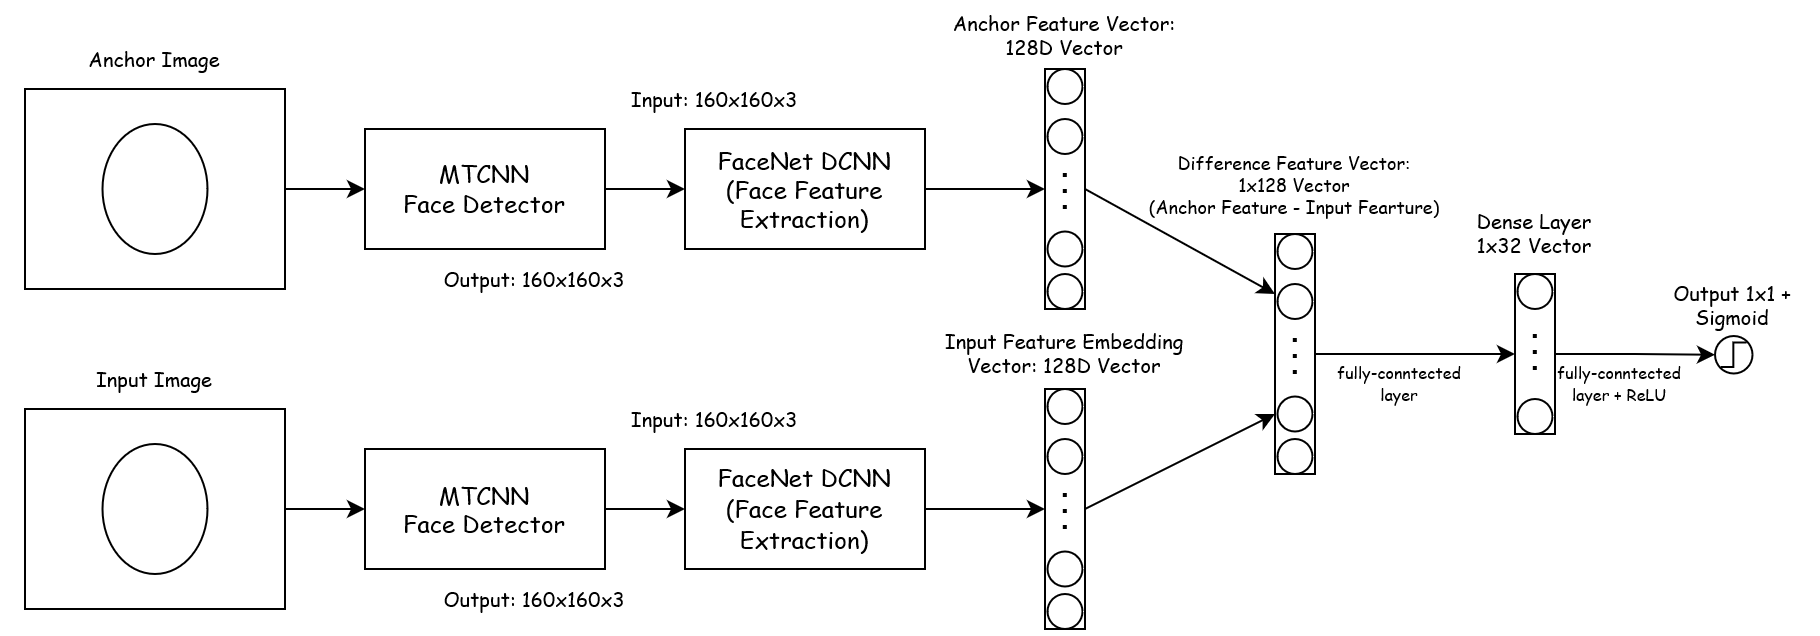

The diagram above was exported from draw.io. Its source (the exported page's mxGraphModel, read from the mxfile embedded in the PNG):
<mxGraphModel dx="1185" dy="627" grid="1" gridSize="10" guides="1" tooltips="1" connect="1" arrows="1" fold="1" page="1" pageScale="1" pageWidth="1100" pageHeight="850" math="0" shadow="0">
  <root>
    <mxCell id="0" />
    <mxCell id="1" parent="0" />
    <mxCell id="vF8MtgRQ-Ttht47eAq8N-15" style="edgeStyle=orthogonalEdgeStyle;rounded=0;orthogonalLoop=1;jettySize=auto;html=1;entryX=0;entryY=0.5;entryDx=0;entryDy=0;" edge="1" parent="1" source="vF8MtgRQ-Ttht47eAq8N-1" target="vF8MtgRQ-Ttht47eAq8N-14">
      <mxGeometry relative="1" as="geometry" />
    </mxCell>
    <mxCell id="vF8MtgRQ-Ttht47eAq8N-1" value="&lt;div&gt;&lt;font face=&quot;Comic Sans MS&quot;&gt;MTCNN&lt;/font&gt;&lt;/div&gt;&lt;div&gt;&lt;font face=&quot;Comic Sans MS&quot;&gt;Face Detector&lt;br&gt;&lt;/font&gt;&lt;/div&gt;" style="rounded=0;whiteSpace=wrap;html=1;" vertex="1" parent="1">
      <mxGeometry x="220" y="150" width="120" height="60" as="geometry" />
    </mxCell>
    <mxCell id="vF8MtgRQ-Ttht47eAq8N-17" style="edgeStyle=orthogonalEdgeStyle;rounded=0;orthogonalLoop=1;jettySize=auto;html=1;entryX=0;entryY=0.5;entryDx=0;entryDy=0;" edge="1" parent="1" source="vF8MtgRQ-Ttht47eAq8N-2" target="vF8MtgRQ-Ttht47eAq8N-16">
      <mxGeometry relative="1" as="geometry" />
    </mxCell>
    <mxCell id="vF8MtgRQ-Ttht47eAq8N-2" value="&lt;div&gt;MTCNN&lt;/div&gt;&lt;div&gt;Face Detector&lt;br&gt;&lt;/div&gt;" style="rounded=0;whiteSpace=wrap;html=1;fontFamily=Comic Sans MS;" vertex="1" parent="1">
      <mxGeometry x="220" y="310" width="120" height="60" as="geometry" />
    </mxCell>
    <mxCell id="vF8MtgRQ-Ttht47eAq8N-6" value="" style="group" vertex="1" connectable="0" parent="1">
      <mxGeometry x="40" y="130" width="140" height="100" as="geometry" />
    </mxCell>
    <mxCell id="vF8MtgRQ-Ttht47eAq8N-4" value="" style="rounded=0;whiteSpace=wrap;html=1;" vertex="1" parent="vF8MtgRQ-Ttht47eAq8N-6">
      <mxGeometry x="10" width="130" height="100" as="geometry" />
    </mxCell>
    <mxCell id="vF8MtgRQ-Ttht47eAq8N-5" value="" style="ellipse;whiteSpace=wrap;html=1;" vertex="1" parent="vF8MtgRQ-Ttht47eAq8N-6">
      <mxGeometry x="48.75" y="17.5" width="52.5" height="65" as="geometry" />
    </mxCell>
    <mxCell id="vF8MtgRQ-Ttht47eAq8N-7" value="" style="group" vertex="1" connectable="0" parent="1">
      <mxGeometry x="40" y="290" width="140" height="100" as="geometry" />
    </mxCell>
    <mxCell id="vF8MtgRQ-Ttht47eAq8N-8" value="" style="rounded=0;whiteSpace=wrap;html=1;" vertex="1" parent="vF8MtgRQ-Ttht47eAq8N-7">
      <mxGeometry x="10" width="130" height="100" as="geometry" />
    </mxCell>
    <mxCell id="vF8MtgRQ-Ttht47eAq8N-9" value="" style="ellipse;whiteSpace=wrap;html=1;" vertex="1" parent="vF8MtgRQ-Ttht47eAq8N-7">
      <mxGeometry x="48.75" y="17.5" width="52.5" height="65" as="geometry" />
    </mxCell>
    <mxCell id="vF8MtgRQ-Ttht47eAq8N-10" style="edgeStyle=orthogonalEdgeStyle;rounded=0;orthogonalLoop=1;jettySize=auto;html=1;entryX=0;entryY=0.5;entryDx=0;entryDy=0;" edge="1" parent="1" source="vF8MtgRQ-Ttht47eAq8N-4" target="vF8MtgRQ-Ttht47eAq8N-1">
      <mxGeometry relative="1" as="geometry">
        <mxPoint x="250" y="180" as="targetPoint" />
      </mxGeometry>
    </mxCell>
    <mxCell id="vF8MtgRQ-Ttht47eAq8N-11" style="edgeStyle=orthogonalEdgeStyle;rounded=0;orthogonalLoop=1;jettySize=auto;html=1;entryX=0;entryY=0.5;entryDx=0;entryDy=0;" edge="1" parent="1" source="vF8MtgRQ-Ttht47eAq8N-8" target="vF8MtgRQ-Ttht47eAq8N-2">
      <mxGeometry relative="1" as="geometry" />
    </mxCell>
    <mxCell id="vF8MtgRQ-Ttht47eAq8N-12" value="Anchor Image" style="text;html=1;strokeColor=none;fillColor=none;align=center;verticalAlign=middle;whiteSpace=wrap;rounded=0;fontFamily=Comic Sans MS;fontSize=10;" vertex="1" parent="1">
      <mxGeometry x="50" y="100" width="130" height="30" as="geometry" />
    </mxCell>
    <mxCell id="vF8MtgRQ-Ttht47eAq8N-13" value="Input Image" style="text;html=1;strokeColor=none;fillColor=none;align=center;verticalAlign=middle;whiteSpace=wrap;rounded=0;fontFamily=Comic Sans MS;fontSize=10;" vertex="1" parent="1">
      <mxGeometry x="50" y="260" width="130" height="30" as="geometry" />
    </mxCell>
    <mxCell id="vF8MtgRQ-Ttht47eAq8N-24" style="edgeStyle=orthogonalEdgeStyle;rounded=0;orthogonalLoop=1;jettySize=auto;html=1;entryX=0;entryY=0.5;entryDx=0;entryDy=0;fontFamily=Comic Sans MS;" edge="1" parent="1" source="vF8MtgRQ-Ttht47eAq8N-14" target="vF8MtgRQ-Ttht47eAq8N-23">
      <mxGeometry relative="1" as="geometry" />
    </mxCell>
    <mxCell id="vF8MtgRQ-Ttht47eAq8N-14" value="&lt;div&gt;FaceNet DCNN&lt;/div&gt;&lt;div&gt;(Face Feature Extraction)&lt;br&gt;&lt;/div&gt;" style="rounded=0;whiteSpace=wrap;html=1;fontFamily=Comic Sans MS;" vertex="1" parent="1">
      <mxGeometry x="380" y="150" width="120" height="60" as="geometry" />
    </mxCell>
    <mxCell id="vF8MtgRQ-Ttht47eAq8N-26" style="edgeStyle=orthogonalEdgeStyle;rounded=0;orthogonalLoop=1;jettySize=auto;html=1;entryX=0;entryY=0.5;entryDx=0;entryDy=0;fontFamily=Comic Sans MS;" edge="1" parent="1" source="vF8MtgRQ-Ttht47eAq8N-16" target="vF8MtgRQ-Ttht47eAq8N-25">
      <mxGeometry relative="1" as="geometry" />
    </mxCell>
    <mxCell id="vF8MtgRQ-Ttht47eAq8N-16" value="&lt;div&gt;&lt;font face=&quot;Comic Sans MS&quot;&gt;FaceNet DCNN&lt;/font&gt;&lt;/div&gt;&lt;div&gt;&lt;font face=&quot;Comic Sans MS&quot;&gt;(Face Feature Extraction)&lt;br&gt;&lt;/font&gt;&lt;/div&gt;" style="rounded=0;whiteSpace=wrap;html=1;" vertex="1" parent="1">
      <mxGeometry x="380" y="310" width="120" height="60" as="geometry" />
    </mxCell>
    <mxCell id="vF8MtgRQ-Ttht47eAq8N-18" value="Output: 160x160x3" style="text;html=1;strokeColor=none;fillColor=none;align=center;verticalAlign=middle;whiteSpace=wrap;rounded=0;fontFamily=Comic Sans MS;fontSize=10;" vertex="1" parent="1">
      <mxGeometry x="240" y="210" width="130" height="30" as="geometry" />
    </mxCell>
    <mxCell id="vF8MtgRQ-Ttht47eAq8N-19" value="Output: 160x160x3" style="text;html=1;strokeColor=none;fillColor=none;align=center;verticalAlign=middle;whiteSpace=wrap;rounded=0;fontFamily=Comic Sans MS;fontSize=10;" vertex="1" parent="1">
      <mxGeometry x="240" y="370" width="130" height="30" as="geometry" />
    </mxCell>
    <mxCell id="vF8MtgRQ-Ttht47eAq8N-20" value="Input: 160x160x3" style="text;html=1;strokeColor=none;fillColor=none;align=center;verticalAlign=middle;whiteSpace=wrap;rounded=0;fontFamily=Comic Sans MS;fontSize=10;" vertex="1" parent="1">
      <mxGeometry x="330" y="280" width="130" height="30" as="geometry" />
    </mxCell>
    <mxCell id="vF8MtgRQ-Ttht47eAq8N-21" value="Input: 160x160x3" style="text;html=1;strokeColor=none;fillColor=none;align=center;verticalAlign=middle;whiteSpace=wrap;rounded=0;fontFamily=Comic Sans MS;fontSize=10;" vertex="1" parent="1">
      <mxGeometry x="330" y="120" width="130" height="30" as="geometry" />
    </mxCell>
    <mxCell id="vF8MtgRQ-Ttht47eAq8N-23" value="" style="rounded=0;whiteSpace=wrap;html=1;fontFamily=Comic Sans MS;" vertex="1" parent="1">
      <mxGeometry x="560" y="120" width="20" height="120" as="geometry" />
    </mxCell>
    <mxCell id="vF8MtgRQ-Ttht47eAq8N-25" value="" style="rounded=0;whiteSpace=wrap;html=1;fontFamily=Comic Sans MS;" vertex="1" parent="1">
      <mxGeometry x="560" y="280" width="20" height="120" as="geometry" />
    </mxCell>
    <mxCell id="vF8MtgRQ-Ttht47eAq8N-27" value="&lt;div align=&quot;center&quot;&gt;Input Feature Embedding Vector: 128D Vector&lt;/div&gt;" style="text;html=1;strokeColor=none;fillColor=none;align=center;verticalAlign=middle;whiteSpace=wrap;rounded=0;fontFamily=Comic Sans MS;fontSize=10;" vertex="1" parent="1">
      <mxGeometry x="500" y="247.5" width="140" height="30" as="geometry" />
    </mxCell>
    <mxCell id="vF8MtgRQ-Ttht47eAq8N-28" value="&lt;div align=&quot;center&quot;&gt;Anchor Feature Vector: 128D Vector&lt;/div&gt;" style="text;html=1;strokeColor=none;fillColor=none;align=center;verticalAlign=middle;whiteSpace=wrap;rounded=0;fontFamily=Comic Sans MS;fontSize=10;" vertex="1" parent="1">
      <mxGeometry x="500" y="88" width="140" height="30" as="geometry" />
    </mxCell>
    <mxCell id="vF8MtgRQ-Ttht47eAq8N-29" value="" style="rounded=0;whiteSpace=wrap;html=1;fontFamily=Comic Sans MS;" vertex="1" parent="1">
      <mxGeometry x="675" y="202.5" width="20" height="120" as="geometry" />
    </mxCell>
    <mxCell id="vF8MtgRQ-Ttht47eAq8N-31" value="" style="endArrow=classic;html=1;rounded=0;fontFamily=Comic Sans MS;fontSize=10;exitX=1;exitY=0.5;exitDx=0;exitDy=0;entryX=0;entryY=0.25;entryDx=0;entryDy=0;" edge="1" parent="1" source="vF8MtgRQ-Ttht47eAq8N-23" target="vF8MtgRQ-Ttht47eAq8N-29">
      <mxGeometry width="50" height="50" relative="1" as="geometry">
        <mxPoint x="610" y="270" as="sourcePoint" />
        <mxPoint x="660" y="220" as="targetPoint" />
      </mxGeometry>
    </mxCell>
    <mxCell id="vF8MtgRQ-Ttht47eAq8N-32" value="" style="endArrow=classic;html=1;rounded=0;fontFamily=Comic Sans MS;fontSize=10;exitX=1;exitY=0.5;exitDx=0;exitDy=0;entryX=0;entryY=0.75;entryDx=0;entryDy=0;" edge="1" parent="1" source="vF8MtgRQ-Ttht47eAq8N-25" target="vF8MtgRQ-Ttht47eAq8N-29">
      <mxGeometry width="50" height="50" relative="1" as="geometry">
        <mxPoint x="590" y="190" as="sourcePoint" />
        <mxPoint x="700" y="275" as="targetPoint" />
      </mxGeometry>
    </mxCell>
    <mxCell id="vF8MtgRQ-Ttht47eAq8N-33" value="&lt;div style=&quot;font-size: 9px;&quot;&gt;&lt;font style=&quot;font-size: 9px;&quot;&gt;Difference Feature Vector:&lt;/font&gt;&lt;/div&gt;&lt;div style=&quot;font-size: 9px;&quot;&gt;&lt;font style=&quot;font-size: 9px;&quot;&gt;1x128 Vector&lt;br style=&quot;font-size: 9px;&quot;&gt;&lt;/font&gt;&lt;/div&gt;&lt;div style=&quot;font-size: 9px;&quot;&gt;&lt;font style=&quot;font-size: 9px;&quot;&gt;(Anchor Feature - Input Fearture)&lt;br style=&quot;font-size: 9px;&quot;&gt;&lt;/font&gt;&lt;/div&gt;" style="text;html=1;strokeColor=none;fillColor=none;align=center;verticalAlign=middle;whiteSpace=wrap;rounded=0;fontFamily=Comic Sans MS;fontSize=9;" vertex="1" parent="1">
      <mxGeometry x="610" y="155" width="150" height="45" as="geometry" />
    </mxCell>
    <mxCell id="vF8MtgRQ-Ttht47eAq8N-36" value="" style="ellipse;whiteSpace=wrap;html=1;aspect=fixed;fontFamily=Comic Sans MS;fontSize=9;align=center;" vertex="1" parent="1">
      <mxGeometry x="676.25" y="202.5" width="17.5" height="17.5" as="geometry" />
    </mxCell>
    <mxCell id="vF8MtgRQ-Ttht47eAq8N-37" value="" style="ellipse;whiteSpace=wrap;html=1;aspect=fixed;fontFamily=Comic Sans MS;fontSize=9;align=center;" vertex="1" parent="1">
      <mxGeometry x="676.25" y="305" width="17.5" height="17.5" as="geometry" />
    </mxCell>
    <mxCell id="vF8MtgRQ-Ttht47eAq8N-38" value="" style="ellipse;whiteSpace=wrap;html=1;aspect=fixed;fontFamily=Comic Sans MS;fontSize=9;align=center;" vertex="1" parent="1">
      <mxGeometry x="676.25" y="227.5" width="17.5" height="17.5" as="geometry" />
    </mxCell>
    <mxCell id="vF8MtgRQ-Ttht47eAq8N-39" value="" style="ellipse;whiteSpace=wrap;html=1;aspect=fixed;fontFamily=Comic Sans MS;fontSize=9;align=center;" vertex="1" parent="1">
      <mxGeometry x="676.25" y="283.75" width="17.5" height="17.5" as="geometry" />
    </mxCell>
    <mxCell id="vF8MtgRQ-Ttht47eAq8N-40" value="" style="endArrow=none;dashed=1;html=1;dashPattern=1 3;strokeWidth=2;rounded=0;fontFamily=Comic Sans MS;fontSize=9;" edge="1" parent="1">
      <mxGeometry width="50" height="50" relative="1" as="geometry">
        <mxPoint x="684.88" y="272.5" as="sourcePoint" />
        <mxPoint x="684.88" y="252.5" as="targetPoint" />
      </mxGeometry>
    </mxCell>
    <mxCell id="vF8MtgRQ-Ttht47eAq8N-41" value="" style="ellipse;whiteSpace=wrap;html=1;aspect=fixed;fontFamily=Comic Sans MS;fontSize=9;align=center;" vertex="1" parent="1">
      <mxGeometry x="561.25" y="120" width="17.5" height="17.5" as="geometry" />
    </mxCell>
    <mxCell id="vF8MtgRQ-Ttht47eAq8N-42" value="" style="ellipse;whiteSpace=wrap;html=1;aspect=fixed;fontFamily=Comic Sans MS;fontSize=9;align=center;" vertex="1" parent="1">
      <mxGeometry x="561.25" y="222.5" width="17.5" height="17.5" as="geometry" />
    </mxCell>
    <mxCell id="vF8MtgRQ-Ttht47eAq8N-43" value="" style="ellipse;whiteSpace=wrap;html=1;aspect=fixed;fontFamily=Comic Sans MS;fontSize=9;align=center;" vertex="1" parent="1">
      <mxGeometry x="561.25" y="145" width="17.5" height="17.5" as="geometry" />
    </mxCell>
    <mxCell id="vF8MtgRQ-Ttht47eAq8N-44" value="" style="ellipse;whiteSpace=wrap;html=1;aspect=fixed;fontFamily=Comic Sans MS;fontSize=9;align=center;" vertex="1" parent="1">
      <mxGeometry x="561.25" y="201.25" width="17.5" height="17.5" as="geometry" />
    </mxCell>
    <mxCell id="vF8MtgRQ-Ttht47eAq8N-45" value="" style="endArrow=none;dashed=1;html=1;dashPattern=1 3;strokeWidth=2;rounded=0;fontFamily=Comic Sans MS;fontSize=9;" edge="1" parent="1">
      <mxGeometry width="50" height="50" relative="1" as="geometry">
        <mxPoint x="569.8800000000001" y="190" as="sourcePoint" />
        <mxPoint x="569.8800000000001" y="170" as="targetPoint" />
      </mxGeometry>
    </mxCell>
    <mxCell id="vF8MtgRQ-Ttht47eAq8N-47" value="" style="ellipse;whiteSpace=wrap;html=1;aspect=fixed;fontFamily=Comic Sans MS;fontSize=9;align=center;" vertex="1" parent="1">
      <mxGeometry x="561.25" y="280" width="17.5" height="17.5" as="geometry" />
    </mxCell>
    <mxCell id="vF8MtgRQ-Ttht47eAq8N-48" value="" style="ellipse;whiteSpace=wrap;html=1;aspect=fixed;fontFamily=Comic Sans MS;fontSize=9;align=center;" vertex="1" parent="1">
      <mxGeometry x="561.25" y="382.5" width="17.5" height="17.5" as="geometry" />
    </mxCell>
    <mxCell id="vF8MtgRQ-Ttht47eAq8N-49" value="" style="ellipse;whiteSpace=wrap;html=1;aspect=fixed;fontFamily=Comic Sans MS;fontSize=9;align=center;" vertex="1" parent="1">
      <mxGeometry x="561.25" y="305" width="17.5" height="17.5" as="geometry" />
    </mxCell>
    <mxCell id="vF8MtgRQ-Ttht47eAq8N-50" value="" style="ellipse;whiteSpace=wrap;html=1;aspect=fixed;fontFamily=Comic Sans MS;fontSize=9;align=center;" vertex="1" parent="1">
      <mxGeometry x="561.25" y="361.25" width="17.5" height="17.5" as="geometry" />
    </mxCell>
    <mxCell id="vF8MtgRQ-Ttht47eAq8N-51" value="" style="endArrow=none;dashed=1;html=1;dashPattern=1 3;strokeWidth=2;rounded=0;fontFamily=Comic Sans MS;fontSize=9;" edge="1" parent="1">
      <mxGeometry width="50" height="50" relative="1" as="geometry">
        <mxPoint x="569.8800000000001" y="350" as="sourcePoint" />
        <mxPoint x="569.8800000000001" y="330" as="targetPoint" />
      </mxGeometry>
    </mxCell>
    <mxCell id="vF8MtgRQ-Ttht47eAq8N-58" value="" style="group" vertex="1" connectable="0" parent="1">
      <mxGeometry x="795" y="222.5" width="20" height="80" as="geometry" />
    </mxCell>
    <mxCell id="vF8MtgRQ-Ttht47eAq8N-52" value="" style="rounded=0;whiteSpace=wrap;html=1;fontFamily=Comic Sans MS;" vertex="1" parent="vF8MtgRQ-Ttht47eAq8N-58">
      <mxGeometry width="20" height="80" as="geometry" />
    </mxCell>
    <mxCell id="vF8MtgRQ-Ttht47eAq8N-55" value="" style="ellipse;whiteSpace=wrap;html=1;aspect=fixed;fontFamily=Comic Sans MS;fontSize=9;align=center;" vertex="1" parent="vF8MtgRQ-Ttht47eAq8N-58">
      <mxGeometry x="1.25" width="17.5" height="17.5" as="geometry" />
    </mxCell>
    <mxCell id="vF8MtgRQ-Ttht47eAq8N-56" value="" style="ellipse;whiteSpace=wrap;html=1;aspect=fixed;fontFamily=Comic Sans MS;fontSize=9;align=center;" vertex="1" parent="vF8MtgRQ-Ttht47eAq8N-58">
      <mxGeometry x="1.25" y="62.5" width="17.5" height="17.5" as="geometry" />
    </mxCell>
    <mxCell id="vF8MtgRQ-Ttht47eAq8N-57" value="" style="endArrow=none;dashed=1;html=1;dashPattern=1 3;strokeWidth=2;rounded=0;fontFamily=Comic Sans MS;fontSize=9;" edge="1" parent="vF8MtgRQ-Ttht47eAq8N-58">
      <mxGeometry width="50" height="50" relative="1" as="geometry">
        <mxPoint x="9.88000000000011" y="48" as="sourcePoint" />
        <mxPoint x="9.88000000000011" y="28" as="targetPoint" />
      </mxGeometry>
    </mxCell>
    <mxCell id="vF8MtgRQ-Ttht47eAq8N-59" value="" style="endArrow=classic;html=1;rounded=0;fontFamily=Comic Sans MS;fontSize=10;exitX=1;exitY=0.5;exitDx=0;exitDy=0;entryX=0;entryY=0.5;entryDx=0;entryDy=0;" edge="1" parent="1" source="vF8MtgRQ-Ttht47eAq8N-29" target="vF8MtgRQ-Ttht47eAq8N-52">
      <mxGeometry width="50" height="50" relative="1" as="geometry">
        <mxPoint x="695" y="225" as="sourcePoint" />
        <mxPoint x="774" y="256.5" as="targetPoint" />
      </mxGeometry>
    </mxCell>
    <mxCell id="vF8MtgRQ-Ttht47eAq8N-61" value="&lt;font style=&quot;font-size: 8px&quot;&gt;fully-conntected layer + ReLU&lt;br&gt;&lt;/font&gt;" style="text;html=1;strokeColor=none;fillColor=none;align=center;verticalAlign=middle;whiteSpace=wrap;rounded=0;fontFamily=Comic Sans MS;fontSize=9;" vertex="1" parent="1">
      <mxGeometry x="815" y="266.25" width="65" height="21.25" as="geometry" />
    </mxCell>
    <mxCell id="vF8MtgRQ-Ttht47eAq8N-67" value="&lt;div style=&quot;font-size: 10px;&quot;&gt;Dense Layer&lt;/div&gt;&lt;div style=&quot;font-size: 10px;&quot;&gt;1x32 Vector&lt;/div&gt;" style="text;html=1;strokeColor=none;fillColor=none;align=center;verticalAlign=middle;whiteSpace=wrap;rounded=0;fontFamily=Comic Sans MS;fontSize=10;" vertex="1" parent="1">
      <mxGeometry x="765" y="187.5" width="80" height="28.75" as="geometry" />
    </mxCell>
    <mxCell id="vF8MtgRQ-Ttht47eAq8N-69" value="" style="group" vertex="1" connectable="0" parent="1">
      <mxGeometry x="895" y="253.5" width="18.75" height="18.75" as="geometry" />
    </mxCell>
    <mxCell id="vF8MtgRQ-Ttht47eAq8N-68" value="" style="ellipse;whiteSpace=wrap;html=1;aspect=fixed;fontFamily=Comic Sans MS;fontSize=9;align=center;" vertex="1" parent="vF8MtgRQ-Ttht47eAq8N-69">
      <mxGeometry width="18.75" height="18.75" as="geometry" />
    </mxCell>
    <mxCell id="vF8MtgRQ-Ttht47eAq8N-65" value="" style="endArrow=none;html=1;rounded=0;fontFamily=Comic Sans MS;fontSize=9;edgeStyle=elbowEdgeStyle;" edge="1" parent="vF8MtgRQ-Ttht47eAq8N-69">
      <mxGeometry width="50" height="50" relative="1" as="geometry">
        <mxPoint x="2.8799999999999955" y="15.5" as="sourcePoint" />
        <mxPoint x="15.879999999999995" y="3.25" as="targetPoint" />
      </mxGeometry>
    </mxCell>
    <mxCell id="vF8MtgRQ-Ttht47eAq8N-70" style="edgeStyle=elbowEdgeStyle;rounded=0;orthogonalLoop=1;jettySize=auto;html=1;entryX=0;entryY=0.5;entryDx=0;entryDy=0;fontFamily=Comic Sans MS;fontSize=9;endArrow=classic;endFill=1;" edge="1" parent="1" source="vF8MtgRQ-Ttht47eAq8N-52" target="vF8MtgRQ-Ttht47eAq8N-68">
      <mxGeometry relative="1" as="geometry" />
    </mxCell>
    <mxCell id="vF8MtgRQ-Ttht47eAq8N-71" value="&lt;font style=&quot;font-size: 8px&quot;&gt;fully-conntected layer&lt;br&gt;&lt;/font&gt;" style="text;html=1;strokeColor=none;fillColor=none;align=center;verticalAlign=middle;whiteSpace=wrap;rounded=0;fontFamily=Comic Sans MS;fontSize=9;" vertex="1" parent="1">
      <mxGeometry x="705" y="266.25" width="65" height="21.25" as="geometry" />
    </mxCell>
    <mxCell id="vF8MtgRQ-Ttht47eAq8N-74" value="Output 1x1 + Sigmoid" style="text;html=1;strokeColor=none;fillColor=none;align=center;verticalAlign=middle;whiteSpace=wrap;rounded=0;fontFamily=Comic Sans MS;fontSize=10;" vertex="1" parent="1">
      <mxGeometry x="864.38" y="222.5" width="80" height="30" as="geometry" />
    </mxCell>
  </root>
</mxGraphModel>